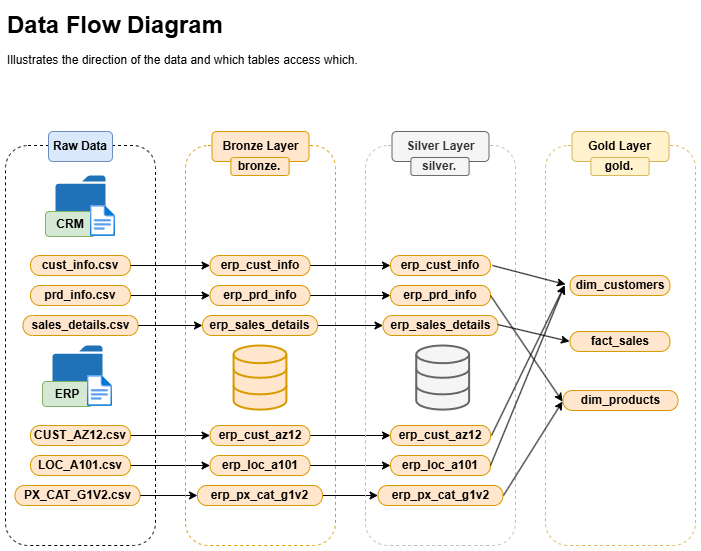

The diagram above was exported from draw.io. Its source (the exported page's mxGraphModel, read from the mxfile embedded in the PNG):
<mxGraphModel dx="1296" dy="710" grid="1" gridSize="10" guides="1" tooltips="1" connect="1" arrows="1" fold="1" page="1" pageScale="1" pageWidth="827" pageHeight="1169" math="0" shadow="0">
  <root>
    <mxCell id="0" />
    <mxCell id="1" parent="0" />
    <mxCell id="bzLwxpqrPKjJ8t3Q4YYb-4" value="" style="rounded=1;whiteSpace=wrap;html=1;fillColor=none;dashed=1;strokeColor=#d6b656;" vertex="1" parent="1">
      <mxGeometry x="640" y="180" width="150" height="400" as="geometry" />
    </mxCell>
    <mxCell id="FhQfTdyE1FCfMPjrHsGV-1" value="" style="rounded=1;whiteSpace=wrap;html=1;fillColor=none;dashed=1;" parent="1" vertex="1">
      <mxGeometry x="100" y="180" width="150" height="400" as="geometry" />
    </mxCell>
    <mxCell id="FhQfTdyE1FCfMPjrHsGV-2" value="Data Flow Diagram" style="text;strokeColor=none;fillColor=none;html=1;fontSize=24;fontStyle=1;verticalAlign=middle;align=left;" parent="1" vertex="1">
      <mxGeometry x="100" y="40" width="380" height="40" as="geometry" />
    </mxCell>
    <mxCell id="FhQfTdyE1FCfMPjrHsGV-3" value="Illustrates the direction of the data and which tables access which.&amp;nbsp;" style="text;html=1;align=left;verticalAlign=middle;whiteSpace=wrap;rounded=0;" parent="1" vertex="1">
      <mxGeometry x="100" y="80" width="370" height="30" as="geometry" />
    </mxCell>
    <mxCell id="FhQfTdyE1FCfMPjrHsGV-4" value="&lt;b&gt;Raw Data&lt;/b&gt;" style="text;html=1;align=center;verticalAlign=middle;whiteSpace=wrap;rounded=1;fillColor=#dae8fc;strokeColor=#6c8ebf;" parent="1" vertex="1">
      <mxGeometry x="143" y="166" width="64" height="30" as="geometry" />
    </mxCell>
    <mxCell id="FhQfTdyE1FCfMPjrHsGV-5" value="" style="sketch=0;pointerEvents=1;shadow=0;dashed=0;html=1;strokeColor=none;labelPosition=center;verticalLabelPosition=bottom;verticalAlign=top;outlineConnect=0;align=center;shape=mxgraph.office.concepts.folder;fillColor=#2072B8;" parent="1" vertex="1">
      <mxGeometry x="150" y="210" width="50" height="45" as="geometry" />
    </mxCell>
    <mxCell id="FhQfTdyE1FCfMPjrHsGV-6" value="&lt;b&gt;CRM&lt;/b&gt;" style="text;html=1;align=center;verticalAlign=middle;whiteSpace=wrap;rounded=1;fillColor=#d5e8d4;strokeColor=#82b366;" parent="1" vertex="1">
      <mxGeometry x="140" y="246" width="50" height="25" as="geometry" />
    </mxCell>
    <mxCell id="FhQfTdyE1FCfMPjrHsGV-7" value="" style="image;aspect=fixed;html=1;points=[];align=center;fontSize=12;image=img/lib/azure2/general/File.svg;" parent="1" vertex="1">
      <mxGeometry x="184.83999999999997" y="240" width="25.16" height="31" as="geometry" />
    </mxCell>
    <mxCell id="FhQfTdyE1FCfMPjrHsGV-8" value="" style="sketch=0;pointerEvents=1;shadow=0;dashed=0;html=1;strokeColor=none;labelPosition=center;verticalLabelPosition=bottom;verticalAlign=top;outlineConnect=0;align=center;shape=mxgraph.office.concepts.folder;fillColor=#2072B8;" parent="1" vertex="1">
      <mxGeometry x="147" y="380" width="50" height="45" as="geometry" />
    </mxCell>
    <mxCell id="FhQfTdyE1FCfMPjrHsGV-9" value="&lt;b&gt;ERP&lt;/b&gt;" style="text;html=1;align=center;verticalAlign=middle;whiteSpace=wrap;rounded=1;fillColor=#d5e8d4;strokeColor=#82b366;" parent="1" vertex="1">
      <mxGeometry x="137" y="416" width="50" height="25" as="geometry" />
    </mxCell>
    <mxCell id="FhQfTdyE1FCfMPjrHsGV-10" value="" style="image;aspect=fixed;html=1;points=[];align=center;fontSize=12;image=img/lib/azure2/general/File.svg;" parent="1" vertex="1">
      <mxGeometry x="181.83999999999997" y="410" width="25.16" height="31" as="geometry" />
    </mxCell>
    <mxCell id="FhQfTdyE1FCfMPjrHsGV-13" value="&lt;b&gt;cust_info.csv&lt;/b&gt;" style="text;html=1;align=center;verticalAlign=middle;whiteSpace=wrap;rounded=1;fillColor=#ffe6cc;strokeColor=#d79b00;arcSize=47;" parent="1" vertex="1">
      <mxGeometry x="125" y="290" width="100" height="20" as="geometry" />
    </mxCell>
    <mxCell id="FhQfTdyE1FCfMPjrHsGV-36" style="edgeStyle=orthogonalEdgeStyle;rounded=0;orthogonalLoop=1;jettySize=auto;html=1;exitX=1;exitY=0.5;exitDx=0;exitDy=0;entryX=0;entryY=0.5;entryDx=0;entryDy=0;" parent="1" source="FhQfTdyE1FCfMPjrHsGV-14" target="FhQfTdyE1FCfMPjrHsGV-32" edge="1">
      <mxGeometry relative="1" as="geometry" />
    </mxCell>
    <mxCell id="FhQfTdyE1FCfMPjrHsGV-14" value="&lt;b&gt;prd_info.csv&lt;/b&gt;" style="text;html=1;align=center;verticalAlign=middle;whiteSpace=wrap;rounded=1;fillColor=#ffe6cc;strokeColor=#d79b00;arcSize=47;" parent="1" vertex="1">
      <mxGeometry x="125" y="320" width="100" height="20" as="geometry" />
    </mxCell>
    <mxCell id="FhQfTdyE1FCfMPjrHsGV-37" style="edgeStyle=orthogonalEdgeStyle;rounded=0;orthogonalLoop=1;jettySize=auto;html=1;exitX=1;exitY=0.5;exitDx=0;exitDy=0;entryX=0;entryY=0.5;entryDx=0;entryDy=0;" parent="1" source="FhQfTdyE1FCfMPjrHsGV-15" target="FhQfTdyE1FCfMPjrHsGV-31" edge="1">
      <mxGeometry relative="1" as="geometry" />
    </mxCell>
    <mxCell id="FhQfTdyE1FCfMPjrHsGV-15" value="&lt;b&gt;sales_details.csv&lt;/b&gt;" style="text;html=1;align=center;verticalAlign=middle;whiteSpace=wrap;rounded=1;fillColor=#ffe6cc;strokeColor=#d79b00;arcSize=47;" parent="1" vertex="1">
      <mxGeometry x="117.5" y="350" width="115" height="20" as="geometry" />
    </mxCell>
    <mxCell id="FhQfTdyE1FCfMPjrHsGV-38" style="edgeStyle=orthogonalEdgeStyle;rounded=0;orthogonalLoop=1;jettySize=auto;html=1;exitX=1;exitY=0.5;exitDx=0;exitDy=0;entryX=0;entryY=0.5;entryDx=0;entryDy=0;" parent="1" source="FhQfTdyE1FCfMPjrHsGV-16" target="FhQfTdyE1FCfMPjrHsGV-30" edge="1">
      <mxGeometry relative="1" as="geometry" />
    </mxCell>
    <mxCell id="FhQfTdyE1FCfMPjrHsGV-16" value="&lt;b&gt;CUST_AZ12.csv&lt;/b&gt;" style="text;html=1;align=center;verticalAlign=middle;whiteSpace=wrap;rounded=1;fillColor=#ffe6cc;strokeColor=#d79b00;arcSize=47;" parent="1" vertex="1">
      <mxGeometry x="125" y="460" width="100" height="20" as="geometry" />
    </mxCell>
    <mxCell id="FhQfTdyE1FCfMPjrHsGV-39" style="edgeStyle=orthogonalEdgeStyle;rounded=0;orthogonalLoop=1;jettySize=auto;html=1;exitX=1;exitY=0.5;exitDx=0;exitDy=0;entryX=0;entryY=0.5;entryDx=0;entryDy=0;" parent="1" source="FhQfTdyE1FCfMPjrHsGV-17" target="FhQfTdyE1FCfMPjrHsGV-29" edge="1">
      <mxGeometry relative="1" as="geometry" />
    </mxCell>
    <mxCell id="FhQfTdyE1FCfMPjrHsGV-17" value="&lt;b&gt;LOC_A101.csv&lt;/b&gt;" style="text;html=1;align=center;verticalAlign=middle;whiteSpace=wrap;rounded=1;fillColor=#ffe6cc;strokeColor=#d79b00;arcSize=47;" parent="1" vertex="1">
      <mxGeometry x="125" y="490" width="100" height="20" as="geometry" />
    </mxCell>
    <mxCell id="FhQfTdyE1FCfMPjrHsGV-40" style="edgeStyle=orthogonalEdgeStyle;rounded=0;orthogonalLoop=1;jettySize=auto;html=1;exitX=1;exitY=0.5;exitDx=0;exitDy=0;entryX=0;entryY=0.5;entryDx=0;entryDy=0;" parent="1" source="FhQfTdyE1FCfMPjrHsGV-18" target="FhQfTdyE1FCfMPjrHsGV-28" edge="1">
      <mxGeometry relative="1" as="geometry" />
    </mxCell>
    <mxCell id="FhQfTdyE1FCfMPjrHsGV-18" value="&lt;b&gt;PX_CAT_G1V2.csv&lt;/b&gt;" style="text;html=1;align=center;verticalAlign=middle;whiteSpace=wrap;rounded=1;fillColor=#ffe6cc;strokeColor=#d79b00;arcSize=47;" parent="1" vertex="1">
      <mxGeometry x="109.5" y="520" width="125" height="20" as="geometry" />
    </mxCell>
    <mxCell id="FhQfTdyE1FCfMPjrHsGV-20" value="" style="rounded=1;whiteSpace=wrap;html=1;fillColor=none;dashed=1;strokeColor=#d79b00;" parent="1" vertex="1">
      <mxGeometry x="280" y="180" width="150" height="400" as="geometry" />
    </mxCell>
    <mxCell id="FhQfTdyE1FCfMPjrHsGV-21" value="&lt;b&gt;Bronze Layer&lt;/b&gt;" style="text;html=1;align=center;verticalAlign=middle;whiteSpace=wrap;rounded=1;fillColor=#ffe6cc;strokeColor=#d79b00;" parent="1" vertex="1">
      <mxGeometry x="306.5" y="166" width="97" height="30" as="geometry" />
    </mxCell>
    <mxCell id="5JkFoY-6Zo9h6vbz1jzr-16" style="edgeStyle=orthogonalEdgeStyle;rounded=0;orthogonalLoop=1;jettySize=auto;html=1;exitX=1;exitY=0.5;exitDx=0;exitDy=0;entryX=0;entryY=0.5;entryDx=0;entryDy=0;" parent="1" source="FhQfTdyE1FCfMPjrHsGV-28" target="5JkFoY-6Zo9h6vbz1jzr-9" edge="1">
      <mxGeometry relative="1" as="geometry" />
    </mxCell>
    <mxCell id="FhQfTdyE1FCfMPjrHsGV-28" value="&lt;b&gt;erp_px_cat_g1v2&lt;/b&gt;" style="text;html=1;align=center;verticalAlign=middle;whiteSpace=wrap;rounded=1;fillColor=#ffe6cc;strokeColor=#d79b00;arcSize=47;" parent="1" vertex="1">
      <mxGeometry x="292" y="520" width="125" height="20" as="geometry" />
    </mxCell>
    <mxCell id="5JkFoY-6Zo9h6vbz1jzr-15" style="edgeStyle=orthogonalEdgeStyle;rounded=0;orthogonalLoop=1;jettySize=auto;html=1;exitX=1;exitY=0.5;exitDx=0;exitDy=0;entryX=0;entryY=0.5;entryDx=0;entryDy=0;" parent="1" source="FhQfTdyE1FCfMPjrHsGV-29" target="5JkFoY-6Zo9h6vbz1jzr-8" edge="1">
      <mxGeometry relative="1" as="geometry" />
    </mxCell>
    <mxCell id="FhQfTdyE1FCfMPjrHsGV-29" value="&lt;b&gt;erp_loc_a101&lt;/b&gt;" style="text;html=1;align=center;verticalAlign=middle;whiteSpace=wrap;rounded=1;fillColor=#ffe6cc;strokeColor=#d79b00;arcSize=47;" parent="1" vertex="1">
      <mxGeometry x="304.5" y="490" width="100" height="20" as="geometry" />
    </mxCell>
    <mxCell id="5JkFoY-6Zo9h6vbz1jzr-14" style="edgeStyle=orthogonalEdgeStyle;rounded=0;orthogonalLoop=1;jettySize=auto;html=1;exitX=1;exitY=0.5;exitDx=0;exitDy=0;entryX=0;entryY=0.5;entryDx=0;entryDy=0;" parent="1" source="FhQfTdyE1FCfMPjrHsGV-30" target="5JkFoY-6Zo9h6vbz1jzr-7" edge="1">
      <mxGeometry relative="1" as="geometry" />
    </mxCell>
    <mxCell id="FhQfTdyE1FCfMPjrHsGV-30" value="&lt;b&gt;erp_cust_az12&lt;/b&gt;" style="text;html=1;align=center;verticalAlign=middle;whiteSpace=wrap;rounded=1;fillColor=#ffe6cc;strokeColor=#d79b00;arcSize=47;" parent="1" vertex="1">
      <mxGeometry x="304.5" y="460" width="100" height="20" as="geometry" />
    </mxCell>
    <mxCell id="5JkFoY-6Zo9h6vbz1jzr-13" style="edgeStyle=orthogonalEdgeStyle;rounded=0;orthogonalLoop=1;jettySize=auto;html=1;exitX=1;exitY=0.5;exitDx=0;exitDy=0;entryX=0;entryY=0.5;entryDx=0;entryDy=0;" parent="1" source="FhQfTdyE1FCfMPjrHsGV-31" target="5JkFoY-6Zo9h6vbz1jzr-6" edge="1">
      <mxGeometry relative="1" as="geometry" />
    </mxCell>
    <mxCell id="FhQfTdyE1FCfMPjrHsGV-31" value="&lt;b&gt;erp_sales_details&lt;/b&gt;" style="text;html=1;align=center;verticalAlign=middle;whiteSpace=wrap;rounded=1;fillColor=#ffe6cc;strokeColor=#d79b00;arcSize=47;" parent="1" vertex="1">
      <mxGeometry x="297" y="350" width="115" height="20" as="geometry" />
    </mxCell>
    <mxCell id="5JkFoY-6Zo9h6vbz1jzr-12" style="edgeStyle=orthogonalEdgeStyle;rounded=0;orthogonalLoop=1;jettySize=auto;html=1;exitX=1;exitY=0.5;exitDx=0;exitDy=0;entryX=0;entryY=0.5;entryDx=0;entryDy=0;" parent="1" source="FhQfTdyE1FCfMPjrHsGV-32" target="5JkFoY-6Zo9h6vbz1jzr-5" edge="1">
      <mxGeometry relative="1" as="geometry" />
    </mxCell>
    <mxCell id="FhQfTdyE1FCfMPjrHsGV-32" value="&lt;b&gt;erp_prd_info&lt;/b&gt;" style="text;html=1;align=center;verticalAlign=middle;whiteSpace=wrap;rounded=1;fillColor=#ffe6cc;strokeColor=#d79b00;arcSize=47;" parent="1" vertex="1">
      <mxGeometry x="304.5" y="320" width="100" height="20" as="geometry" />
    </mxCell>
    <mxCell id="5JkFoY-6Zo9h6vbz1jzr-11" style="edgeStyle=orthogonalEdgeStyle;rounded=0;orthogonalLoop=1;jettySize=auto;html=1;exitX=1;exitY=0.5;exitDx=0;exitDy=0;entryX=0;entryY=0.5;entryDx=0;entryDy=0;" parent="1" source="FhQfTdyE1FCfMPjrHsGV-33" target="5JkFoY-6Zo9h6vbz1jzr-4" edge="1">
      <mxGeometry relative="1" as="geometry" />
    </mxCell>
    <mxCell id="FhQfTdyE1FCfMPjrHsGV-33" value="&lt;b&gt;erp_cust_info&lt;/b&gt;" style="text;html=1;align=center;verticalAlign=middle;whiteSpace=wrap;rounded=1;fillColor=#ffe6cc;strokeColor=#d79b00;arcSize=47;" parent="1" vertex="1">
      <mxGeometry x="304.5" y="290" width="100" height="20" as="geometry" />
    </mxCell>
    <mxCell id="FhQfTdyE1FCfMPjrHsGV-35" value="" style="endArrow=classic;html=1;rounded=0;exitX=1;exitY=0.5;exitDx=0;exitDy=0;entryX=0;entryY=0.5;entryDx=0;entryDy=0;" parent="1" source="FhQfTdyE1FCfMPjrHsGV-13" target="FhQfTdyE1FCfMPjrHsGV-33" edge="1">
      <mxGeometry width="50" height="50" relative="1" as="geometry">
        <mxPoint x="300" y="400" as="sourcePoint" />
        <mxPoint x="350" y="350" as="targetPoint" />
      </mxGeometry>
    </mxCell>
    <mxCell id="FhQfTdyE1FCfMPjrHsGV-41" value="" style="html=1;verticalLabelPosition=bottom;align=center;labelBackgroundColor=#ffffff;verticalAlign=top;strokeWidth=2;strokeColor=#d79b00;shadow=0;dashed=0;shape=mxgraph.ios7.icons.data;fillColor=#ffe6cc;" parent="1" vertex="1">
      <mxGeometry x="328.07" y="380" width="52.86" height="64.1" as="geometry" />
    </mxCell>
    <mxCell id="FhQfTdyE1FCfMPjrHsGV-42" value="&lt;b&gt;bronze.&lt;/b&gt;" style="text;html=1;align=center;verticalAlign=middle;whiteSpace=wrap;rounded=1;fillColor=#ffe6cc;strokeColor=#d79b00;" parent="1" vertex="1">
      <mxGeometry x="325.4" y="192" width="58.2" height="18" as="geometry" />
    </mxCell>
    <mxCell id="5JkFoY-6Zo9h6vbz1jzr-1" value="" style="rounded=1;whiteSpace=wrap;html=1;fillColor=none;dashed=1;strokeColor=#BABABA;" parent="1" vertex="1">
      <mxGeometry x="460" y="180" width="150" height="400" as="geometry" />
    </mxCell>
    <mxCell id="5JkFoY-6Zo9h6vbz1jzr-2" value="&lt;b&gt;Silver Layer&lt;/b&gt;" style="text;html=1;align=center;verticalAlign=middle;whiteSpace=wrap;rounded=1;fillColor=#f5f5f5;strokeColor=#666666;fontColor=#333333;" parent="1" vertex="1">
      <mxGeometry x="486.5" y="166" width="97" height="30" as="geometry" />
    </mxCell>
    <mxCell id="5JkFoY-6Zo9h6vbz1jzr-3" value="&lt;b&gt;silver.&lt;/b&gt;" style="text;html=1;align=center;verticalAlign=middle;whiteSpace=wrap;rounded=1;fillColor=#f5f5f5;strokeColor=#666666;fontColor=#333333;" parent="1" vertex="1">
      <mxGeometry x="505.4" y="192" width="58.2" height="18" as="geometry" />
    </mxCell>
    <mxCell id="5JkFoY-6Zo9h6vbz1jzr-4" value="&lt;b&gt;erp_cust_info&lt;/b&gt;" style="text;html=1;align=center;verticalAlign=middle;whiteSpace=wrap;rounded=1;fillColor=#ffe6cc;strokeColor=#d79b00;arcSize=47;" parent="1" vertex="1">
      <mxGeometry x="485" y="290" width="100" height="20" as="geometry" />
    </mxCell>
    <mxCell id="5JkFoY-6Zo9h6vbz1jzr-5" value="&lt;b&gt;erp_prd_info&lt;/b&gt;" style="text;html=1;align=center;verticalAlign=middle;whiteSpace=wrap;rounded=1;fillColor=#ffe6cc;strokeColor=#d79b00;arcSize=47;" parent="1" vertex="1">
      <mxGeometry x="485" y="320" width="100" height="20" as="geometry" />
    </mxCell>
    <mxCell id="5JkFoY-6Zo9h6vbz1jzr-6" value="&lt;b&gt;erp_sales_details&lt;/b&gt;" style="text;html=1;align=center;verticalAlign=middle;whiteSpace=wrap;rounded=1;fillColor=#ffe6cc;strokeColor=#d79b00;arcSize=47;" parent="1" vertex="1">
      <mxGeometry x="477.5" y="350" width="115" height="20" as="geometry" />
    </mxCell>
    <mxCell id="5JkFoY-6Zo9h6vbz1jzr-7" value="&lt;b&gt;erp_cust_az12&lt;/b&gt;" style="text;html=1;align=center;verticalAlign=middle;whiteSpace=wrap;rounded=1;fillColor=#ffe6cc;strokeColor=#d79b00;arcSize=47;" parent="1" vertex="1">
      <mxGeometry x="485" y="460" width="100" height="20" as="geometry" />
    </mxCell>
    <mxCell id="5JkFoY-6Zo9h6vbz1jzr-8" value="&lt;b&gt;erp_loc_a101&lt;/b&gt;" style="text;html=1;align=center;verticalAlign=middle;whiteSpace=wrap;rounded=1;fillColor=#ffe6cc;strokeColor=#d79b00;arcSize=47;" parent="1" vertex="1">
      <mxGeometry x="485" y="490" width="100" height="20" as="geometry" />
    </mxCell>
    <mxCell id="5JkFoY-6Zo9h6vbz1jzr-9" value="&lt;b&gt;erp_px_cat_g1v2&lt;/b&gt;" style="text;html=1;align=center;verticalAlign=middle;whiteSpace=wrap;rounded=1;fillColor=#ffe6cc;strokeColor=#d79b00;arcSize=47;" parent="1" vertex="1">
      <mxGeometry x="472.5" y="520" width="125" height="20" as="geometry" />
    </mxCell>
    <mxCell id="5JkFoY-6Zo9h6vbz1jzr-10" value="" style="html=1;verticalLabelPosition=bottom;align=center;labelBackgroundColor=#ffffff;verticalAlign=top;strokeWidth=2;strokeColor=#666666;shadow=0;dashed=0;shape=mxgraph.ios7.icons.data;fillColor=#f5f5f5;fontColor=#333333;" parent="1" vertex="1">
      <mxGeometry x="510.74" y="380" width="52.86" height="64.1" as="geometry" />
    </mxCell>
    <mxCell id="bzLwxpqrPKjJ8t3Q4YYb-3" value="&lt;b&gt;Gold Layer&lt;/b&gt;" style="text;html=1;align=center;verticalAlign=middle;whiteSpace=wrap;rounded=1;fillColor=#fff2cc;strokeColor=#d6b656;" vertex="1" parent="1">
      <mxGeometry x="666.5" y="166" width="97" height="30" as="geometry" />
    </mxCell>
    <mxCell id="bzLwxpqrPKjJ8t3Q4YYb-2" value="&lt;b&gt;gold.&lt;/b&gt;" style="text;html=1;align=center;verticalAlign=middle;whiteSpace=wrap;rounded=1;fillColor=#fff2cc;strokeColor=#d6b656;" vertex="1" parent="1">
      <mxGeometry x="685.4" y="192" width="58.2" height="18" as="geometry" />
    </mxCell>
    <mxCell id="bzLwxpqrPKjJ8t3Q4YYb-6" value="&lt;b&gt;dim_customers&lt;/b&gt;" style="text;html=1;align=center;verticalAlign=middle;whiteSpace=wrap;rounded=1;fillColor=#ffe6cc;strokeColor=#d79b00;arcSize=47;" vertex="1" parent="1">
      <mxGeometry x="664.5" y="310" width="100" height="20" as="geometry" />
    </mxCell>
    <mxCell id="bzLwxpqrPKjJ8t3Q4YYb-7" value="&lt;b&gt;fact_sales&lt;/b&gt;" style="text;html=1;align=center;verticalAlign=middle;whiteSpace=wrap;rounded=1;fillColor=#ffe6cc;strokeColor=#d79b00;arcSize=47;" vertex="1" parent="1">
      <mxGeometry x="664.5" y="366" width="100" height="20" as="geometry" />
    </mxCell>
    <mxCell id="bzLwxpqrPKjJ8t3Q4YYb-8" value="&lt;b&gt;dim_products&lt;/b&gt;" style="text;html=1;align=center;verticalAlign=middle;whiteSpace=wrap;rounded=1;fillColor=#ffe6cc;strokeColor=#d79b00;arcSize=47;" vertex="1" parent="1">
      <mxGeometry x="657.5" y="425" width="115" height="20" as="geometry" />
    </mxCell>
    <mxCell id="bzLwxpqrPKjJ8t3Q4YYb-14" value="" style="endArrow=classic;html=1;rounded=0;" edge="1" parent="1">
      <mxGeometry width="50" height="50" relative="1" as="geometry">
        <mxPoint x="586" y="470" as="sourcePoint" />
        <mxPoint x="659" y="320" as="targetPoint" />
      </mxGeometry>
    </mxCell>
    <mxCell id="bzLwxpqrPKjJ8t3Q4YYb-15" value="" style="endArrow=classic;html=1;rounded=0;" edge="1" parent="1">
      <mxGeometry width="50" height="50" relative="1" as="geometry">
        <mxPoint x="587" y="300" as="sourcePoint" />
        <mxPoint x="660" y="319" as="targetPoint" />
      </mxGeometry>
    </mxCell>
    <mxCell id="bzLwxpqrPKjJ8t3Q4YYb-16" value="" style="endArrow=classic;html=1;rounded=0;" edge="1" parent="1">
      <mxGeometry width="50" height="50" relative="1" as="geometry">
        <mxPoint x="585" y="500" as="sourcePoint" />
        <mxPoint x="659" y="320" as="targetPoint" />
      </mxGeometry>
    </mxCell>
    <mxCell id="bzLwxpqrPKjJ8t3Q4YYb-17" value="" style="endArrow=classic;html=1;rounded=0;" edge="1" parent="1">
      <mxGeometry width="50" height="50" relative="1" as="geometry">
        <mxPoint x="598" y="530" as="sourcePoint" />
        <mxPoint x="657" y="436" as="targetPoint" />
      </mxGeometry>
    </mxCell>
    <mxCell id="bzLwxpqrPKjJ8t3Q4YYb-18" value="" style="endArrow=classic;html=1;rounded=0;" edge="1" parent="1">
      <mxGeometry width="50" height="50" relative="1" as="geometry">
        <mxPoint x="585" y="330" as="sourcePoint" />
        <mxPoint x="657" y="436" as="targetPoint" />
      </mxGeometry>
    </mxCell>
    <mxCell id="bzLwxpqrPKjJ8t3Q4YYb-19" value="" style="endArrow=classic;html=1;rounded=0;" edge="1" parent="1">
      <mxGeometry width="50" height="50" relative="1" as="geometry">
        <mxPoint x="592" y="359" as="sourcePoint" />
        <mxPoint x="664" y="376" as="targetPoint" />
      </mxGeometry>
    </mxCell>
  </root>
</mxGraphModel>